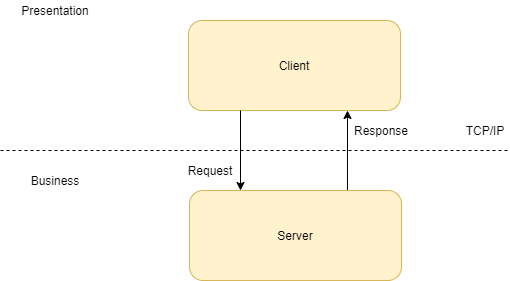

The diagram above was exported from draw.io. Its source (the exported page's mxGraphModel, read from the mxfile embedded in the PNG):
<mxGraphModel dx="5022" dy="762" grid="1" gridSize="10" guides="1" tooltips="1" connect="1" arrows="1" fold="1" page="0" pageScale="1" pageWidth="850" pageHeight="1100" math="1" shadow="0">
  <root>
    <mxCell id="0" />
    <mxCell id="1" parent="0" />
    <mxCell id="2" style="edgeStyle=none;rounded=0;orthogonalLoop=1;jettySize=auto;html=1;startArrow=classic;startFill=1;endArrow=none;endFill=0;exitX=0.75;exitY=1;exitDx=0;exitDy=0;entryX=0.745;entryY=0.111;entryDx=0;entryDy=0;entryPerimeter=0;" edge="1" source="3" target="4" parent="1">
      <mxGeometry relative="1" as="geometry" />
    </mxCell>
    <mxCell id="3" value="Client" style="rounded=1;whiteSpace=wrap;html=1;fillColor=#fff2cc;strokeColor=#d6b656;" vertex="1" parent="1">
      <mxGeometry x="-3012" y="2870" width="212" height="90" as="geometry" />
    </mxCell>
    <mxCell id="4" value="Server" style="rounded=1;whiteSpace=wrap;html=1;fillColor=#fff2cc;strokeColor=#d6b656;" vertex="1" parent="1">
      <mxGeometry x="-3011" y="3040" width="212" height="90" as="geometry" />
    </mxCell>
    <mxCell id="5" value="" style="endArrow=none;dashed=1;html=1;" edge="1" parent="1">
      <mxGeometry width="50" height="50" relative="1" as="geometry">
        <mxPoint x="-3200" y="3000" as="sourcePoint" />
        <mxPoint x="-2692.5" y="3000" as="targetPoint" />
      </mxGeometry>
    </mxCell>
    <mxCell id="6" value="TCP/IP" style="text;html=1;strokeColor=none;fillColor=none;align=center;verticalAlign=middle;whiteSpace=wrap;rounded=0;" vertex="1" parent="1">
      <mxGeometry x="-2735" y="2970" width="40" height="20" as="geometry" />
    </mxCell>
    <mxCell id="7" value="Request" style="text;html=1;strokeColor=none;fillColor=none;align=center;verticalAlign=middle;whiteSpace=wrap;rounded=0;" vertex="1" parent="1">
      <mxGeometry x="-3010" y="3010" width="40" height="20" as="geometry" />
    </mxCell>
    <mxCell id="8" value="Response" style="text;html=1;strokeColor=none;fillColor=none;align=center;verticalAlign=middle;whiteSpace=wrap;rounded=0;" vertex="1" parent="1">
      <mxGeometry x="-2839" y="2970" width="40" height="20" as="geometry" />
    </mxCell>
    <mxCell id="9" value="Presentation" style="text;html=1;strokeColor=none;fillColor=none;align=center;verticalAlign=middle;whiteSpace=wrap;rounded=0;" vertex="1" parent="1">
      <mxGeometry x="-3190" y="2850" width="90" height="20" as="geometry" />
    </mxCell>
    <mxCell id="10" value="Business" style="text;html=1;strokeColor=none;fillColor=none;align=center;verticalAlign=middle;whiteSpace=wrap;rounded=0;" vertex="1" parent="1">
      <mxGeometry x="-3190" y="3020" width="90" height="20" as="geometry" />
    </mxCell>
    <mxCell id="11" style="edgeStyle=none;rounded=0;orthogonalLoop=1;jettySize=auto;html=1;startArrow=classic;startFill=1;endArrow=none;endFill=0;exitX=0.75;exitY=1;exitDx=0;exitDy=0;" edge="1" parent="1">
      <mxGeometry relative="1" as="geometry">
        <mxPoint x="-2960" y="3040" as="sourcePoint" />
        <mxPoint x="-2960" y="2960" as="targetPoint" />
      </mxGeometry>
    </mxCell>
  </root>
</mxGraphModel>